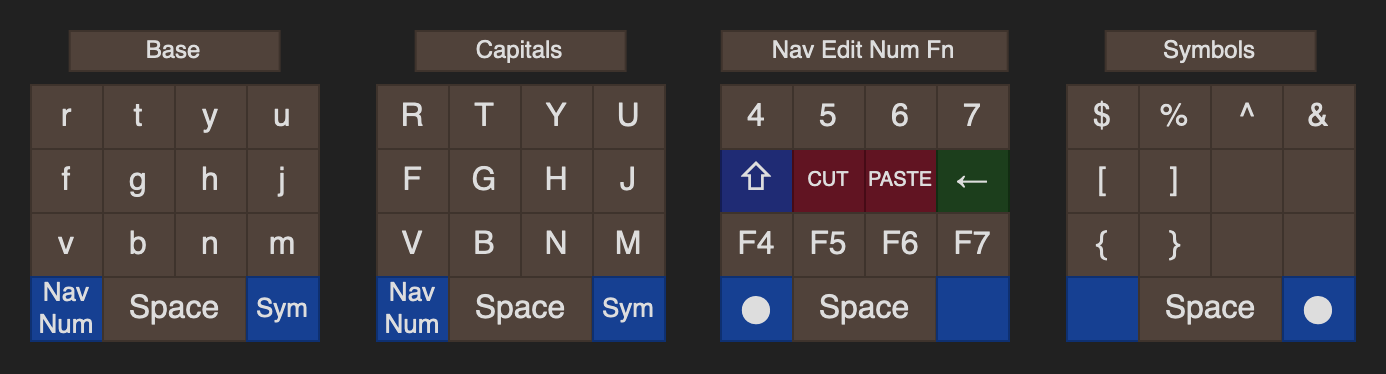

The diagram above was exported from draw.io. Its source (the exported page's mxGraphModel, read from the mxfile embedded in the PNG):
<mxGraphModel dx="-148" dy="1583" grid="0" gridSize="10" guides="1" tooltips="1" connect="1" arrows="0" fold="1" page="1" pageScale="1" pageWidth="850" pageHeight="1100" background="#212121" math="0" shadow="0">
  <root>
    <mxCell id="0" />
    <mxCell id="1" parent="0" />
    <mxCell id="oyx745HW3TU8yqkbhn6K-2" value="" style="group" parent="1" vertex="1" connectable="0">
      <mxGeometry x="947.0000000000001" y="-908" width="144" height="155" as="geometry" />
    </mxCell>
    <mxCell id="LZO36vIUFyBDVAd05VLG-5" value="f" style="rounded=0;whiteSpace=wrap;html=1;fontSize=16;labelBackgroundColor=none;fillColor=#50423A;fontColor=#DDDDDD;strokeColor=#3E332C;" parent="oyx745HW3TU8yqkbhn6K-2" vertex="1">
      <mxGeometry y="59" width="36" height="32" as="geometry" />
    </mxCell>
    <mxCell id="LZO36vIUFyBDVAd05VLG-6" value="g" style="rounded=0;whiteSpace=wrap;html=1;fontSize=16;labelBackgroundColor=none;fillColor=#50423A;fontColor=#DDDDDD;strokeColor=#3E332C;" parent="oyx745HW3TU8yqkbhn6K-2" vertex="1">
      <mxGeometry x="36" y="59" width="36" height="32" as="geometry" />
    </mxCell>
    <mxCell id="LZO36vIUFyBDVAd05VLG-17" value="h" style="rounded=0;whiteSpace=wrap;html=1;fontSize=16;labelBackgroundColor=none;fillColor=#50423A;fontColor=#DDDDDD;strokeColor=#3E332C;" parent="oyx745HW3TU8yqkbhn6K-2" vertex="1">
      <mxGeometry x="72" y="59" width="36" height="32" as="geometry" />
    </mxCell>
    <mxCell id="LZO36vIUFyBDVAd05VLG-18" value="j" style="rounded=0;whiteSpace=wrap;html=1;fontSize=16;labelBackgroundColor=none;fillColor=#50423A;fontColor=#DDDDDD;strokeColor=#3E332C;" parent="oyx745HW3TU8yqkbhn6K-2" vertex="1">
      <mxGeometry x="108" y="59" width="36" height="32" as="geometry" />
    </mxCell>
    <mxCell id="eH7jYblNOgfV9MiNX83g-1" value="v" style="rounded=0;whiteSpace=wrap;html=1;fontSize=16;labelBackgroundColor=none;fillColor=#50423A;fontColor=#DDDDDD;strokeColor=#3E332C;" parent="oyx745HW3TU8yqkbhn6K-2" vertex="1">
      <mxGeometry y="91" width="36" height="32" as="geometry" />
    </mxCell>
    <mxCell id="eH7jYblNOgfV9MiNX83g-2" value="b" style="rounded=0;whiteSpace=wrap;html=1;fontSize=16;labelBackgroundColor=none;fillColor=#50423A;fontColor=#DDDDDD;strokeColor=#3E332C;" parent="oyx745HW3TU8yqkbhn6K-2" vertex="1">
      <mxGeometry x="36" y="91" width="36" height="32" as="geometry" />
    </mxCell>
    <mxCell id="eH7jYblNOgfV9MiNX83g-3" value="n" style="rounded=0;whiteSpace=wrap;html=1;fontSize=16;labelBackgroundColor=none;fillColor=#50423A;fontColor=#DDDDDD;strokeColor=#3E332C;" parent="oyx745HW3TU8yqkbhn6K-2" vertex="1">
      <mxGeometry x="72" y="91" width="36" height="32" as="geometry" />
    </mxCell>
    <mxCell id="eH7jYblNOgfV9MiNX83g-4" value="m" style="rounded=0;whiteSpace=wrap;html=1;fontSize=16;labelBackgroundColor=none;fillColor=#50423A;fontColor=#DDDDDD;strokeColor=#3E332C;" parent="oyx745HW3TU8yqkbhn6K-2" vertex="1">
      <mxGeometry x="108" y="91" width="36" height="32" as="geometry" />
    </mxCell>
    <mxCell id="eH7jYblNOgfV9MiNX83g-5" value="&lt;div&gt;Nav&lt;/div&gt;&lt;div&gt;Num&lt;br&gt;&lt;/div&gt;" style="rounded=0;whiteSpace=wrap;html=1;fontSize=13;labelBackgroundColor=none;fillColor=#164092;fontColor=#DDDDDD;strokeColor=#0E3071;" parent="oyx745HW3TU8yqkbhn6K-2" vertex="1">
      <mxGeometry y="123" width="36" height="32" as="geometry" />
    </mxCell>
    <mxCell id="eH7jYblNOgfV9MiNX83g-6" value="Space" style="rounded=0;whiteSpace=wrap;html=1;fontSize=16;labelBackgroundColor=none;fillColor=#50423A;fontColor=#DDDDDD;strokeColor=#3E332C;" parent="oyx745HW3TU8yqkbhn6K-2" vertex="1">
      <mxGeometry x="35.99999999999977" y="123" width="71.67" height="32" as="geometry" />
    </mxCell>
    <mxCell id="eH7jYblNOgfV9MiNX83g-8" value="Sym" style="rounded=0;whiteSpace=wrap;html=1;fontSize=13;labelBackgroundColor=none;fillColor=#164092;fontColor=#DDDDDD;strokeColor=#0E3071;" parent="oyx745HW3TU8yqkbhn6K-2" vertex="1">
      <mxGeometry x="108" y="123" width="36" height="32" as="geometry" />
    </mxCell>
    <mxCell id="eH7jYblNOgfV9MiNX83g-9" value="r" style="rounded=0;whiteSpace=wrap;html=1;fontSize=16;labelBackgroundColor=none;fillColor=#50423A;fontColor=#DDDDDD;strokeColor=#3E332C;" parent="oyx745HW3TU8yqkbhn6K-2" vertex="1">
      <mxGeometry y="27" width="36" height="32" as="geometry" />
    </mxCell>
    <mxCell id="eH7jYblNOgfV9MiNX83g-10" value="t" style="rounded=0;whiteSpace=wrap;html=1;fontSize=16;labelBackgroundColor=none;fillColor=#50423A;fontColor=#DDDDDD;strokeColor=#3E332C;" parent="oyx745HW3TU8yqkbhn6K-2" vertex="1">
      <mxGeometry x="36" y="27" width="36" height="32" as="geometry" />
    </mxCell>
    <mxCell id="eH7jYblNOgfV9MiNX83g-11" value="y" style="rounded=0;whiteSpace=wrap;html=1;fontSize=16;labelBackgroundColor=none;fillColor=#50423A;fontColor=#DDDDDD;strokeColor=#3E332C;" parent="oyx745HW3TU8yqkbhn6K-2" vertex="1">
      <mxGeometry x="72" y="27" width="36" height="32" as="geometry" />
    </mxCell>
    <mxCell id="eH7jYblNOgfV9MiNX83g-12" value="u" style="rounded=0;whiteSpace=wrap;html=1;fontSize=16;labelBackgroundColor=none;fillColor=#50423A;fontColor=#DDDDDD;strokeColor=#3E332C;" parent="oyx745HW3TU8yqkbhn6K-2" vertex="1">
      <mxGeometry x="108" y="27" width="36" height="32" as="geometry" />
    </mxCell>
    <mxCell id="eH7jYblNOgfV9MiNX83g-20" value="Base" style="rounded=0;whiteSpace=wrap;html=1;fontSize=12;labelBackgroundColor=none;fillColor=#50423A;fontColor=#DDDDDD;strokeColor=#3E332C;" parent="oyx745HW3TU8yqkbhn6K-2" vertex="1">
      <mxGeometry x="19.329999999999927" width="105" height="20" as="geometry" />
    </mxCell>
    <mxCell id="oyx745HW3TU8yqkbhn6K-3" value="" style="group" parent="1" vertex="1" connectable="0">
      <mxGeometry x="1120" y="-908" width="144" height="155" as="geometry" />
    </mxCell>
    <mxCell id="r5_2eYFskkVI8h04WBeN-1" value="F" style="rounded=0;whiteSpace=wrap;html=1;fontSize=16;labelBackgroundColor=none;fillColor=#50423A;fontColor=#DDDDDD;strokeColor=#3E332C;" parent="oyx745HW3TU8yqkbhn6K-3" vertex="1">
      <mxGeometry y="59" width="36" height="32" as="geometry" />
    </mxCell>
    <mxCell id="r5_2eYFskkVI8h04WBeN-2" value="G" style="rounded=0;whiteSpace=wrap;html=1;fontSize=16;labelBackgroundColor=none;fillColor=#50423A;fontColor=#DDDDDD;strokeColor=#3E332C;" parent="oyx745HW3TU8yqkbhn6K-3" vertex="1">
      <mxGeometry x="36" y="59" width="36" height="32" as="geometry" />
    </mxCell>
    <mxCell id="r5_2eYFskkVI8h04WBeN-3" value="H" style="rounded=0;whiteSpace=wrap;html=1;fontSize=16;labelBackgroundColor=none;fillColor=#50423A;fontColor=#DDDDDD;strokeColor=#3E332C;" parent="oyx745HW3TU8yqkbhn6K-3" vertex="1">
      <mxGeometry x="72" y="59" width="36" height="32" as="geometry" />
    </mxCell>
    <mxCell id="r5_2eYFskkVI8h04WBeN-4" value="J" style="rounded=0;whiteSpace=wrap;html=1;fontSize=16;labelBackgroundColor=none;fillColor=#50423A;fontColor=#DDDDDD;strokeColor=#3E332C;" parent="oyx745HW3TU8yqkbhn6K-3" vertex="1">
      <mxGeometry x="108" y="59" width="36" height="32" as="geometry" />
    </mxCell>
    <mxCell id="r5_2eYFskkVI8h04WBeN-5" value="V" style="rounded=0;whiteSpace=wrap;html=1;fontSize=16;labelBackgroundColor=none;fillColor=#50423A;fontColor=#DDDDDD;strokeColor=#3E332C;" parent="oyx745HW3TU8yqkbhn6K-3" vertex="1">
      <mxGeometry y="91" width="36" height="32" as="geometry" />
    </mxCell>
    <mxCell id="r5_2eYFskkVI8h04WBeN-6" value="B" style="rounded=0;whiteSpace=wrap;html=1;fontSize=16;labelBackgroundColor=none;fillColor=#50423A;fontColor=#DDDDDD;strokeColor=#3E332C;" parent="oyx745HW3TU8yqkbhn6K-3" vertex="1">
      <mxGeometry x="36" y="91" width="36" height="32" as="geometry" />
    </mxCell>
    <mxCell id="r5_2eYFskkVI8h04WBeN-7" value="N" style="rounded=0;whiteSpace=wrap;html=1;fontSize=16;labelBackgroundColor=none;fillColor=#50423A;fontColor=#DDDDDD;strokeColor=#3E332C;" parent="oyx745HW3TU8yqkbhn6K-3" vertex="1">
      <mxGeometry x="72" y="91" width="36" height="32" as="geometry" />
    </mxCell>
    <mxCell id="r5_2eYFskkVI8h04WBeN-8" value="M" style="rounded=0;whiteSpace=wrap;html=1;fontSize=16;labelBackgroundColor=none;fillColor=#50423A;fontColor=#DDDDDD;strokeColor=#3E332C;" parent="oyx745HW3TU8yqkbhn6K-3" vertex="1">
      <mxGeometry x="108" y="91" width="36" height="32" as="geometry" />
    </mxCell>
    <mxCell id="r5_2eYFskkVI8h04WBeN-9" value="&lt;div&gt;Nav&lt;/div&gt;&lt;div&gt;Num&lt;br&gt;&lt;/div&gt;" style="rounded=0;whiteSpace=wrap;html=1;fontSize=13;labelBackgroundColor=none;fillColor=#164092;fontColor=#DDDDDD;strokeColor=#0E3071;" parent="oyx745HW3TU8yqkbhn6K-3" vertex="1">
      <mxGeometry y="123" width="36" height="32" as="geometry" />
    </mxCell>
    <mxCell id="r5_2eYFskkVI8h04WBeN-10" value="Space" style="rounded=0;whiteSpace=wrap;html=1;fontSize=16;labelBackgroundColor=none;fillColor=#50423A;fontColor=#DDDDDD;strokeColor=#3E332C;" parent="oyx745HW3TU8yqkbhn6K-3" vertex="1">
      <mxGeometry x="35.99999999999977" y="123" width="71.67" height="32" as="geometry" />
    </mxCell>
    <mxCell id="r5_2eYFskkVI8h04WBeN-11" value="Sym" style="rounded=0;whiteSpace=wrap;html=1;fontSize=13;labelBackgroundColor=none;fillColor=#164092;strokeColor=#0E3071;fontColor=#DDDDDD;" parent="oyx745HW3TU8yqkbhn6K-3" vertex="1">
      <mxGeometry x="108" y="123" width="36" height="32" as="geometry" />
    </mxCell>
    <mxCell id="r5_2eYFskkVI8h04WBeN-12" value="R" style="rounded=0;whiteSpace=wrap;html=1;fontSize=16;labelBackgroundColor=none;fillColor=#50423A;fontColor=#DDDDDD;strokeColor=#3E332C;" parent="oyx745HW3TU8yqkbhn6K-3" vertex="1">
      <mxGeometry y="27" width="36" height="32" as="geometry" />
    </mxCell>
    <mxCell id="r5_2eYFskkVI8h04WBeN-13" value="T" style="rounded=0;whiteSpace=wrap;html=1;fontSize=16;labelBackgroundColor=none;fillColor=#50423A;fontColor=#DDDDDD;strokeColor=#3E332C;" parent="oyx745HW3TU8yqkbhn6K-3" vertex="1">
      <mxGeometry x="36" y="27" width="36" height="32" as="geometry" />
    </mxCell>
    <mxCell id="r5_2eYFskkVI8h04WBeN-14" value="Y" style="rounded=0;whiteSpace=wrap;html=1;fontSize=16;labelBackgroundColor=none;fillColor=#50423A;fontColor=#DDDDDD;strokeColor=#3E332C;" parent="oyx745HW3TU8yqkbhn6K-3" vertex="1">
      <mxGeometry x="72" y="27" width="36" height="32" as="geometry" />
    </mxCell>
    <mxCell id="r5_2eYFskkVI8h04WBeN-15" value="U" style="rounded=0;whiteSpace=wrap;html=1;fontSize=16;labelBackgroundColor=none;fillColor=#50423A;fontColor=#DDDDDD;strokeColor=#3E332C;" parent="oyx745HW3TU8yqkbhn6K-3" vertex="1">
      <mxGeometry x="108" y="27" width="36" height="32" as="geometry" />
    </mxCell>
    <mxCell id="r5_2eYFskkVI8h04WBeN-18" value="Capitals" style="rounded=0;whiteSpace=wrap;html=1;fontSize=12;labelBackgroundColor=none;fillColor=#50423A;fontColor=#DDDDDD;strokeColor=#3E332C;" parent="oyx745HW3TU8yqkbhn6K-3" vertex="1">
      <mxGeometry x="19.329999999999927" width="105" height="20" as="geometry" />
    </mxCell>
    <mxCell id="oyx745HW3TU8yqkbhn6K-4" value="" style="group" parent="1" vertex="1" connectable="0">
      <mxGeometry x="1292" y="-908" width="144" height="155" as="geometry" />
    </mxCell>
    <mxCell id="eH7jYblNOgfV9MiNX83g-21" value="&lt;font style=&quot;font-size: 18px;&quot;&gt;⇧&lt;/font&gt;" style="rounded=0;whiteSpace=wrap;html=1;fontSize=16;labelBackgroundColor=none;fillColor=#1F2B74;strokeColor=#141D54;fontColor=#DDDDDD;" parent="oyx745HW3TU8yqkbhn6K-4" vertex="1">
      <mxGeometry y="59" width="36" height="32" as="geometry" />
    </mxCell>
    <mxCell id="eH7jYblNOgfV9MiNX83g-22" value="CUT" style="rounded=0;whiteSpace=wrap;html=1;fontSize=10;labelBackgroundColor=none;fillColor=#611422;strokeColor=#460B16;gradientDirection=south;glass=0;shadow=0;fontColor=#DDDDDD;" parent="oyx745HW3TU8yqkbhn6K-4" vertex="1">
      <mxGeometry x="36" y="59" width="36" height="32" as="geometry" />
    </mxCell>
    <mxCell id="eH7jYblNOgfV9MiNX83g-23" value="PASTE" style="rounded=0;whiteSpace=wrap;html=1;fontSize=10;labelBackgroundColor=none;fillColor=#611422;fontColor=#DDDDDD;strokeColor=#460B16;" parent="oyx745HW3TU8yqkbhn6K-4" vertex="1">
      <mxGeometry x="72" y="59" width="36" height="32" as="geometry" />
    </mxCell>
    <mxCell id="eH7jYblNOgfV9MiNX83g-24" value="←" style="rounded=0;whiteSpace=wrap;html=1;fontSize=16;labelBackgroundColor=none;fillColor=#1C3E1C;strokeColor=#122C12;fontColor=#DDDDDD;" parent="oyx745HW3TU8yqkbhn6K-4" vertex="1">
      <mxGeometry x="108" y="59" width="36" height="32" as="geometry" />
    </mxCell>
    <mxCell id="eH7jYblNOgfV9MiNX83g-25" value="F4" style="rounded=0;whiteSpace=wrap;html=1;fontSize=16;labelBackgroundColor=none;fillColor=#50423A;fontColor=#DDDDDD;strokeColor=#3E332C;" parent="oyx745HW3TU8yqkbhn6K-4" vertex="1">
      <mxGeometry y="91" width="36" height="32" as="geometry" />
    </mxCell>
    <mxCell id="eH7jYblNOgfV9MiNX83g-26" value="F5" style="rounded=0;whiteSpace=wrap;html=1;fontSize=16;labelBackgroundColor=none;fillColor=#50423A;fontColor=#DDDDDD;strokeColor=#3E332C;" parent="oyx745HW3TU8yqkbhn6K-4" vertex="1">
      <mxGeometry x="36" y="91" width="36" height="32" as="geometry" />
    </mxCell>
    <mxCell id="eH7jYblNOgfV9MiNX83g-27" value="F6" style="rounded=0;whiteSpace=wrap;html=1;fontSize=16;labelBackgroundColor=none;fillColor=#50423A;fontColor=#DDDDDD;strokeColor=#3E332C;" parent="oyx745HW3TU8yqkbhn6K-4" vertex="1">
      <mxGeometry x="72" y="91" width="36" height="32" as="geometry" />
    </mxCell>
    <mxCell id="eH7jYblNOgfV9MiNX83g-28" value="F7" style="rounded=0;whiteSpace=wrap;html=1;fontSize=16;labelBackgroundColor=none;fillColor=#50423A;strokeColor=#3E332C;fontColor=#DDDDDD;" parent="oyx745HW3TU8yqkbhn6K-4" vertex="1">
      <mxGeometry x="108" y="91" width="36" height="32" as="geometry" />
    </mxCell>
    <mxCell id="eH7jYblNOgfV9MiNX83g-29" value="⬤" style="rounded=0;whiteSpace=wrap;html=1;fontSize=13;labelBackgroundColor=none;fillColor=#164092;strokeColor=#0E3071;fontColor=#DDDDDD;" parent="oyx745HW3TU8yqkbhn6K-4" vertex="1">
      <mxGeometry y="123" width="36" height="32" as="geometry" />
    </mxCell>
    <mxCell id="eH7jYblNOgfV9MiNX83g-30" value="Space" style="rounded=0;whiteSpace=wrap;html=1;fontSize=16;labelBackgroundColor=none;fillColor=#50423A;fontColor=#DDDDDD;strokeColor=#3E332C;" parent="oyx745HW3TU8yqkbhn6K-4" vertex="1">
      <mxGeometry x="35.99999999999977" y="123" width="71.67" height="32" as="geometry" />
    </mxCell>
    <mxCell id="eH7jYblNOgfV9MiNX83g-31" value="" style="rounded=0;whiteSpace=wrap;html=1;fontSize=13;labelBackgroundColor=none;fillColor=#164092;strokeColor=#0E3071;fontColor=#DDDDDD;" parent="oyx745HW3TU8yqkbhn6K-4" vertex="1">
      <mxGeometry x="108" y="123" width="36" height="32" as="geometry" />
    </mxCell>
    <mxCell id="eH7jYblNOgfV9MiNX83g-32" value="4" style="rounded=0;whiteSpace=wrap;html=1;fontSize=16;labelBackgroundColor=none;fillColor=#50423A;fontColor=#DDDDDD;strokeColor=#3E332C;" parent="oyx745HW3TU8yqkbhn6K-4" vertex="1">
      <mxGeometry y="27" width="36" height="32" as="geometry" />
    </mxCell>
    <mxCell id="eH7jYblNOgfV9MiNX83g-33" value="5" style="rounded=0;whiteSpace=wrap;html=1;fontSize=16;labelBackgroundColor=none;fillColor=#50423A;fontColor=#DDDDDD;strokeColor=#3E332C;" parent="oyx745HW3TU8yqkbhn6K-4" vertex="1">
      <mxGeometry x="36" y="27" width="36" height="32" as="geometry" />
    </mxCell>
    <mxCell id="eH7jYblNOgfV9MiNX83g-34" value="6" style="rounded=0;whiteSpace=wrap;html=1;fontSize=16;labelBackgroundColor=none;fillColor=#50423A;strokeColor=#3E332C;fontColor=#DDDDDD;" parent="oyx745HW3TU8yqkbhn6K-4" vertex="1">
      <mxGeometry x="72" y="27" width="36.35" height="32" as="geometry" />
    </mxCell>
    <mxCell id="eH7jYblNOgfV9MiNX83g-35" value="7" style="rounded=0;whiteSpace=wrap;html=1;fontSize=16;labelBackgroundColor=none;fillColor=#50423A;strokeColor=#3E332C;fontColor=#DDDDDD;" parent="oyx745HW3TU8yqkbhn6K-4" vertex="1">
      <mxGeometry x="108" y="27" width="36" height="32" as="geometry" />
    </mxCell>
    <mxCell id="eH7jYblNOgfV9MiNX83g-38" value="&lt;div&gt;Nav Edit Num Fn&lt;/div&gt;" style="rounded=0;whiteSpace=wrap;html=1;fontSize=12;labelBackgroundColor=none;fillColor=#50423A;fontColor=#DDDDDD;strokeColor=#3E332C;" parent="oyx745HW3TU8yqkbhn6K-4" vertex="1">
      <mxGeometry x="0.34999999999990905" width="143" height="20" as="geometry" />
    </mxCell>
    <mxCell id="oyx745HW3TU8yqkbhn6K-5" value="" style="group" parent="1" vertex="1" connectable="0">
      <mxGeometry x="1464.9999999999998" y="-908" width="144" height="155" as="geometry" />
    </mxCell>
    <mxCell id="eH7jYblNOgfV9MiNX83g-39" value="[" style="rounded=0;whiteSpace=wrap;html=1;fontSize=16;labelBackgroundColor=none;fillColor=#50423A;fontColor=#DDDDDD;strokeColor=#3E332C;" parent="oyx745HW3TU8yqkbhn6K-5" vertex="1">
      <mxGeometry y="59" width="36" height="32" as="geometry" />
    </mxCell>
    <mxCell id="eH7jYblNOgfV9MiNX83g-40" value="]" style="rounded=0;whiteSpace=wrap;html=1;fontSize=16;labelBackgroundColor=none;fillColor=#50423A;fontColor=#DDDDDD;strokeColor=#3E332C;" parent="oyx745HW3TU8yqkbhn6K-5" vertex="1">
      <mxGeometry x="36" y="59" width="36" height="32" as="geometry" />
    </mxCell>
    <mxCell id="eH7jYblNOgfV9MiNX83g-41" value="" style="rounded=0;whiteSpace=wrap;html=1;fontSize=16;labelBackgroundColor=none;fillColor=#50423A;fontColor=#DDDDDD;strokeColor=#3E332C;" parent="oyx745HW3TU8yqkbhn6K-5" vertex="1">
      <mxGeometry x="72" y="59" width="36" height="32" as="geometry" />
    </mxCell>
    <mxCell id="eH7jYblNOgfV9MiNX83g-42" value="" style="rounded=0;whiteSpace=wrap;html=1;fontSize=16;labelBackgroundColor=none;fillColor=#50423A;fontColor=#DDDDDD;strokeColor=#3E332C;" parent="oyx745HW3TU8yqkbhn6K-5" vertex="1">
      <mxGeometry x="108" y="59" width="36" height="32" as="geometry" />
    </mxCell>
    <mxCell id="eH7jYblNOgfV9MiNX83g-43" value="{" style="rounded=0;whiteSpace=wrap;html=1;fontSize=16;labelBackgroundColor=none;fillColor=#50423A;fontColor=#DDDDDD;strokeColor=#3E332C;" parent="oyx745HW3TU8yqkbhn6K-5" vertex="1">
      <mxGeometry y="91" width="36" height="32" as="geometry" />
    </mxCell>
    <mxCell id="eH7jYblNOgfV9MiNX83g-44" value="}" style="rounded=0;whiteSpace=wrap;html=1;fontSize=16;labelBackgroundColor=none;fillColor=#50423A;fontColor=#DDDDDD;strokeColor=#3E332C;" parent="oyx745HW3TU8yqkbhn6K-5" vertex="1">
      <mxGeometry x="36" y="91" width="36" height="32" as="geometry" />
    </mxCell>
    <mxCell id="eH7jYblNOgfV9MiNX83g-45" value="" style="rounded=0;whiteSpace=wrap;html=1;fontSize=16;labelBackgroundColor=none;fillColor=#50423A;fontColor=#DDDDDD;strokeColor=#3E332C;" parent="oyx745HW3TU8yqkbhn6K-5" vertex="1">
      <mxGeometry x="72" y="91" width="36" height="32" as="geometry" />
    </mxCell>
    <mxCell id="eH7jYblNOgfV9MiNX83g-46" value="" style="rounded=0;whiteSpace=wrap;html=1;fontSize=16;labelBackgroundColor=none;fillColor=#50423A;fontColor=#DDDDDD;strokeColor=#3E332C;" parent="oyx745HW3TU8yqkbhn6K-5" vertex="1">
      <mxGeometry x="108" y="91" width="36" height="32" as="geometry" />
    </mxCell>
    <mxCell id="eH7jYblNOgfV9MiNX83g-47" value="" style="rounded=0;whiteSpace=wrap;html=1;fontSize=13;labelBackgroundColor=none;fillColor=#164092;strokeColor=#0E3071;fontColor=#DDDDDD;" parent="oyx745HW3TU8yqkbhn6K-5" vertex="1">
      <mxGeometry y="123" width="36" height="32" as="geometry" />
    </mxCell>
    <mxCell id="eH7jYblNOgfV9MiNX83g-48" value="Space" style="rounded=0;whiteSpace=wrap;html=1;fontSize=16;labelBackgroundColor=none;fillColor=#50423A;fontColor=#DDDDDD;strokeColor=#3E332C;" parent="oyx745HW3TU8yqkbhn6K-5" vertex="1">
      <mxGeometry x="35.99999999999977" y="123" width="71.67" height="32" as="geometry" />
    </mxCell>
    <mxCell id="eH7jYblNOgfV9MiNX83g-49" value="⬤" style="rounded=0;whiteSpace=wrap;html=1;fontSize=13;labelBackgroundColor=none;fillColor=#164092;fontColor=#DDDDDD;strokeColor=#0E3071;" parent="oyx745HW3TU8yqkbhn6K-5" vertex="1">
      <mxGeometry x="108" y="123" width="36" height="32" as="geometry" />
    </mxCell>
    <mxCell id="eH7jYblNOgfV9MiNX83g-50" value="$" style="rounded=0;whiteSpace=wrap;html=1;fontSize=16;labelBackgroundColor=none;fillColor=#50423A;fontColor=#DDDDDD;strokeColor=#3E332C;" parent="oyx745HW3TU8yqkbhn6K-5" vertex="1">
      <mxGeometry y="27" width="36" height="32" as="geometry" />
    </mxCell>
    <mxCell id="eH7jYblNOgfV9MiNX83g-51" value="%" style="rounded=0;whiteSpace=wrap;html=1;fontSize=16;labelBackgroundColor=none;fillColor=#50423A;fontColor=#DDDDDD;strokeColor=#3E332C;" parent="oyx745HW3TU8yqkbhn6K-5" vertex="1">
      <mxGeometry x="36" y="27" width="36" height="32" as="geometry" />
    </mxCell>
    <mxCell id="eH7jYblNOgfV9MiNX83g-52" value="^" style="rounded=0;whiteSpace=wrap;html=1;fontSize=16;labelBackgroundColor=none;fillColor=#50423A;fontColor=#DDDDDD;strokeColor=#3E332C;" parent="oyx745HW3TU8yqkbhn6K-5" vertex="1">
      <mxGeometry x="72" y="27" width="36.35" height="32" as="geometry" />
    </mxCell>
    <mxCell id="eH7jYblNOgfV9MiNX83g-53" value="&amp;amp;" style="rounded=0;whiteSpace=wrap;html=1;fontSize=16;labelBackgroundColor=none;fillColor=#50423A;fontColor=#DDDDDD;strokeColor=#3E332C;" parent="oyx745HW3TU8yqkbhn6K-5" vertex="1">
      <mxGeometry x="108" y="27" width="36" height="32" as="geometry" />
    </mxCell>
    <mxCell id="eH7jYblNOgfV9MiNX83g-56" value="&lt;div&gt;Symbols&lt;/div&gt;" style="rounded=0;whiteSpace=wrap;html=1;fontSize=12;labelBackgroundColor=none;fillColor=#50423A;fontColor=#DDDDDD;strokeColor=#3E332C;" parent="oyx745HW3TU8yqkbhn6K-5" vertex="1">
      <mxGeometry x="19.329999999999927" width="105" height="20" as="geometry" />
    </mxCell>
  </root>
</mxGraphModel>